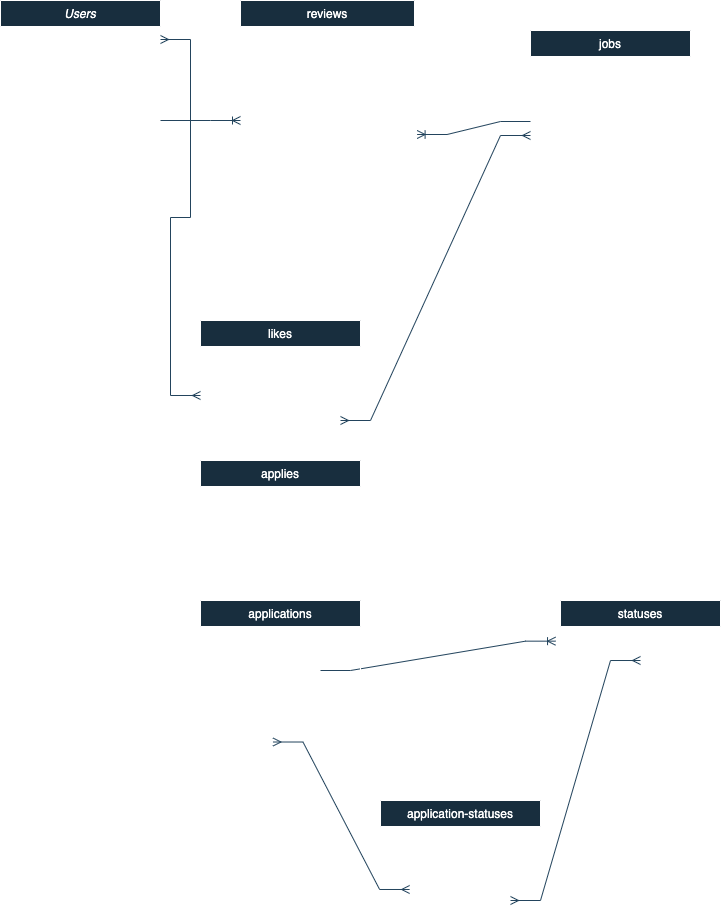

The diagram above was exported from draw.io. Its source (the exported page's mxGraphModel, read from the mxfile embedded in the PNG):
<mxGraphModel dx="474" dy="775" grid="1" gridSize="10" guides="1" tooltips="1" connect="1" arrows="1" fold="1" page="0" pageScale="1" pageWidth="850" pageHeight="1100" math="0" shadow="0">
  <root>
    <mxCell id="WIyWlLk6GJQsqaUBKTNV-0" />
    <mxCell id="WIyWlLk6GJQsqaUBKTNV-1" parent="WIyWlLk6GJQsqaUBKTNV-0" />
    <mxCell id="zkfFHV4jXpPFQw0GAbJ--0" value="Users" style="swimlane;fontStyle=2;align=center;verticalAlign=top;childLayout=stackLayout;horizontal=1;startSize=26;horizontalStack=0;resizeParent=1;resizeLast=0;collapsible=1;marginBottom=0;rounded=0;shadow=0;strokeWidth=1;fillColor=#182E3E;strokeColor=#FFFFFF;labelBackgroundColor=none;fontColor=#FFFFFF;" parent="WIyWlLk6GJQsqaUBKTNV-1" vertex="1">
      <mxGeometry x="80" y="80" width="160" height="216" as="geometry">
        <mxRectangle x="230" y="140" width="160" height="26" as="alternateBounds" />
      </mxGeometry>
    </mxCell>
    <mxCell id="PRjZhZSh-59z_5x7loet-4" value="id" style="text;align=left;verticalAlign=top;spacingLeft=4;spacingRight=4;overflow=hidden;rotatable=0;points=[[0,0.5],[1,0.5]];portConstraint=eastwest;labelBackgroundColor=none;fontColor=#FFFFFF;" parent="zkfFHV4jXpPFQw0GAbJ--0" vertex="1">
      <mxGeometry y="26" width="160" height="26" as="geometry" />
    </mxCell>
    <mxCell id="zkfFHV4jXpPFQw0GAbJ--1" value="first_name" style="text;align=left;verticalAlign=top;spacingLeft=4;spacingRight=4;overflow=hidden;rotatable=0;points=[[0,0.5],[1,0.5]];portConstraint=eastwest;labelBackgroundColor=none;fontColor=#FFFFFF;" parent="zkfFHV4jXpPFQw0GAbJ--0" vertex="1">
      <mxGeometry y="52" width="160" height="26" as="geometry" />
    </mxCell>
    <mxCell id="zkfFHV4jXpPFQw0GAbJ--2" value="last_name" style="text;align=left;verticalAlign=top;spacingLeft=4;spacingRight=4;overflow=hidden;rotatable=0;points=[[0,0.5],[1,0.5]];portConstraint=eastwest;rounded=0;shadow=0;html=0;labelBackgroundColor=none;fontColor=#FFFFFF;" parent="zkfFHV4jXpPFQw0GAbJ--0" vertex="1">
      <mxGeometry y="78" width="160" height="26" as="geometry" />
    </mxCell>
    <mxCell id="zkfFHV4jXpPFQw0GAbJ--3" value="email" style="text;align=left;verticalAlign=top;spacingLeft=4;spacingRight=4;overflow=hidden;rotatable=0;points=[[0,0.5],[1,0.5]];portConstraint=eastwest;rounded=0;shadow=0;html=0;labelBackgroundColor=none;fontColor=#FFFFFF;" parent="zkfFHV4jXpPFQw0GAbJ--0" vertex="1">
      <mxGeometry y="104" width="160" height="26" as="geometry" />
    </mxCell>
    <mxCell id="PRjZhZSh-59z_5x7loet-0" value="password_digest" style="text;align=left;verticalAlign=top;spacingLeft=4;spacingRight=4;overflow=hidden;rotatable=0;points=[[0,0.5],[1,0.5]];portConstraint=eastwest;rounded=0;shadow=0;html=0;labelBackgroundColor=none;fontColor=#FFFFFF;" parent="zkfFHV4jXpPFQw0GAbJ--0" vertex="1">
      <mxGeometry y="130" width="160" height="26" as="geometry" />
    </mxCell>
    <mxCell id="PRjZhZSh-59z_5x7loet-2" value="is_admin" style="text;align=left;verticalAlign=top;spacingLeft=4;spacingRight=4;overflow=hidden;rotatable=0;points=[[0,0.5],[1,0.5]];portConstraint=eastwest;rounded=0;shadow=0;html=0;labelBackgroundColor=none;fontColor=#FFFFFF;" parent="zkfFHV4jXpPFQw0GAbJ--0" vertex="1">
      <mxGeometry y="156" width="160" height="26" as="geometry" />
    </mxCell>
    <mxCell id="PRjZhZSh-59z_5x7loet-1" value="is_recruiter" style="text;align=left;verticalAlign=top;spacingLeft=4;spacingRight=4;overflow=hidden;rotatable=0;points=[[0,0.5],[1,0.5]];portConstraint=eastwest;rounded=0;shadow=0;html=0;labelBackgroundColor=none;fontColor=#FFFFFF;" parent="zkfFHV4jXpPFQw0GAbJ--0" vertex="1">
      <mxGeometry y="182" width="160" height="26" as="geometry" />
    </mxCell>
    <mxCell id="zkfFHV4jXpPFQw0GAbJ--17" value="jobs" style="swimlane;fontStyle=0;align=center;verticalAlign=top;childLayout=stackLayout;horizontal=1;startSize=26;horizontalStack=0;resizeParent=1;resizeLast=0;collapsible=1;marginBottom=0;rounded=0;shadow=0;strokeWidth=1;labelBackgroundColor=none;fillColor=#182E3E;strokeColor=#FFFFFF;fontColor=#FFFFFF;" parent="WIyWlLk6GJQsqaUBKTNV-1" vertex="1">
      <mxGeometry x="610" y="110" width="160" height="210" as="geometry">
        <mxRectangle x="550" y="140" width="160" height="26" as="alternateBounds" />
      </mxGeometry>
    </mxCell>
    <mxCell id="zkfFHV4jXpPFQw0GAbJ--18" value="id" style="text;align=left;verticalAlign=top;spacingLeft=4;spacingRight=4;overflow=hidden;rotatable=0;points=[[0,0.5],[1,0.5]];portConstraint=eastwest;labelBackgroundColor=none;fontColor=#FFFFFF;" parent="zkfFHV4jXpPFQw0GAbJ--17" vertex="1">
      <mxGeometry y="26" width="160" height="26" as="geometry" />
    </mxCell>
    <mxCell id="zkfFHV4jXpPFQw0GAbJ--19" value="title" style="text;align=left;verticalAlign=top;spacingLeft=4;spacingRight=4;overflow=hidden;rotatable=0;points=[[0,0.5],[1,0.5]];portConstraint=eastwest;rounded=0;shadow=0;html=0;labelBackgroundColor=none;fontColor=#FFFFFF;" parent="zkfFHV4jXpPFQw0GAbJ--17" vertex="1">
      <mxGeometry y="52" width="160" height="26" as="geometry" />
    </mxCell>
    <mxCell id="zkfFHV4jXpPFQw0GAbJ--20" value="description" style="text;align=left;verticalAlign=top;spacingLeft=4;spacingRight=4;overflow=hidden;rotatable=0;points=[[0,0.5],[1,0.5]];portConstraint=eastwest;rounded=0;shadow=0;html=0;labelBackgroundColor=none;fontColor=#FFFFFF;" parent="zkfFHV4jXpPFQw0GAbJ--17" vertex="1">
      <mxGeometry y="78" width="160" height="26" as="geometry" />
    </mxCell>
    <mxCell id="zkfFHV4jXpPFQw0GAbJ--21" value="company" style="text;align=left;verticalAlign=top;spacingLeft=4;spacingRight=4;overflow=hidden;rotatable=0;points=[[0,0.5],[1,0.5]];portConstraint=eastwest;rounded=0;shadow=0;html=0;labelBackgroundColor=none;fontColor=#FFFFFF;" parent="zkfFHV4jXpPFQw0GAbJ--17" vertex="1">
      <mxGeometry y="104" width="160" height="26" as="geometry" />
    </mxCell>
    <mxCell id="zkfFHV4jXpPFQw0GAbJ--22" value="location" style="text;align=left;verticalAlign=top;spacingLeft=4;spacingRight=4;overflow=hidden;rotatable=0;points=[[0,0.5],[1,0.5]];portConstraint=eastwest;rounded=0;shadow=0;html=0;labelBackgroundColor=none;fontColor=#FFFFFF;" parent="zkfFHV4jXpPFQw0GAbJ--17" vertex="1">
      <mxGeometry y="130" width="160" height="26" as="geometry" />
    </mxCell>
    <mxCell id="PRjZhZSh-59z_5x7loet-5" value="saved_count" style="text;align=left;verticalAlign=top;spacingLeft=4;spacingRight=4;overflow=hidden;rotatable=0;points=[[0,0.5],[1,0.5]];portConstraint=eastwest;rounded=0;shadow=0;html=0;labelBackgroundColor=none;fontColor=#FFFFFF;" parent="zkfFHV4jXpPFQw0GAbJ--17" vertex="1">
      <mxGeometry y="156" width="160" height="26" as="geometry" />
    </mxCell>
    <mxCell id="PRjZhZSh-59z_5x7loet-6" value="view_count" style="text;align=left;verticalAlign=top;spacingLeft=4;spacingRight=4;overflow=hidden;rotatable=0;points=[[0,0.5],[1,0.5]];portConstraint=eastwest;rounded=0;shadow=0;html=0;labelBackgroundColor=none;fontColor=#FFFFFF;" parent="zkfFHV4jXpPFQw0GAbJ--17" vertex="1">
      <mxGeometry y="182" width="160" height="26" as="geometry" />
    </mxCell>
    <mxCell id="PRjZhZSh-59z_5x7loet-7" value="likes" style="swimlane;fontStyle=0;align=center;verticalAlign=top;childLayout=stackLayout;horizontal=1;startSize=26;horizontalStack=0;resizeParent=1;resizeLast=0;collapsible=1;marginBottom=0;rounded=0;shadow=0;strokeWidth=1;labelBackgroundColor=none;fillColor=#182E3E;strokeColor=#FFFFFF;fontColor=#FFFFFF;" parent="WIyWlLk6GJQsqaUBKTNV-1" vertex="1">
      <mxGeometry x="280" y="400" width="160" height="120" as="geometry">
        <mxRectangle x="550" y="140" width="160" height="26" as="alternateBounds" />
      </mxGeometry>
    </mxCell>
    <mxCell id="PRjZhZSh-59z_5x7loet-94" value="" style="edgeStyle=entityRelationEdgeStyle;fontSize=12;html=1;endArrow=ERmany;startArrow=ERmany;rounded=0;labelBackgroundColor=none;strokeColor=#23445D;fontColor=default;" parent="PRjZhZSh-59z_5x7loet-7" target="zkfFHV4jXpPFQw0GAbJ--17" edge="1">
      <mxGeometry width="100" height="100" relative="1" as="geometry">
        <mxPoint x="140" y="100" as="sourcePoint" />
        <mxPoint x="240" as="targetPoint" />
      </mxGeometry>
    </mxCell>
    <mxCell id="PRjZhZSh-59z_5x7loet-8" value="id" style="text;align=left;verticalAlign=top;spacingLeft=4;spacingRight=4;overflow=hidden;rotatable=0;points=[[0,0.5],[1,0.5]];portConstraint=eastwest;labelBackgroundColor=none;fontColor=#FFFFFF;" parent="PRjZhZSh-59z_5x7loet-7" vertex="1">
      <mxGeometry y="26" width="160" height="26" as="geometry" />
    </mxCell>
    <mxCell id="PRjZhZSh-59z_5x7loet-34" value="" style="line;strokeWidth=2;html=1;labelBackgroundColor=none;fillColor=#182E3E;strokeColor=#FFFFFF;fontColor=#FFFFFF;" parent="PRjZhZSh-59z_5x7loet-7" vertex="1">
      <mxGeometry y="52" width="160" height="10" as="geometry" />
    </mxCell>
    <mxCell id="PRjZhZSh-59z_5x7loet-36" value="user_id" style="text;align=left;verticalAlign=top;spacingLeft=4;spacingRight=4;overflow=hidden;rotatable=0;points=[[0,0.5],[1,0.5]];portConstraint=eastwest;rounded=0;shadow=0;html=0;labelBackgroundColor=none;fontColor=#FFFFFF;" parent="PRjZhZSh-59z_5x7loet-7" vertex="1">
      <mxGeometry y="62" width="160" height="26" as="geometry" />
    </mxCell>
    <mxCell id="PRjZhZSh-59z_5x7loet-35" value="job_id" style="text;align=left;verticalAlign=top;spacingLeft=4;spacingRight=4;overflow=hidden;rotatable=0;points=[[0,0.5],[1,0.5]];portConstraint=eastwest;rounded=0;shadow=0;html=0;labelBackgroundColor=none;fontColor=#FFFFFF;" parent="PRjZhZSh-59z_5x7loet-7" vertex="1">
      <mxGeometry y="88" width="160" height="26" as="geometry" />
    </mxCell>
    <mxCell id="PRjZhZSh-59z_5x7loet-15" value="reviews" style="swimlane;fontStyle=0;align=center;verticalAlign=top;childLayout=stackLayout;horizontal=1;startSize=26;horizontalStack=0;resizeParent=1;resizeLast=0;collapsible=1;marginBottom=0;rounded=0;shadow=0;strokeWidth=1;labelBackgroundColor=none;fillColor=#182E3E;strokeColor=#FFFFFF;fontColor=#FFFFFF;" parent="WIyWlLk6GJQsqaUBKTNV-1" vertex="1">
      <mxGeometry x="320" y="80" width="174" height="280" as="geometry">
        <mxRectangle x="270" y="400" width="160" height="26" as="alternateBounds" />
      </mxGeometry>
    </mxCell>
    <mxCell id="PRjZhZSh-59z_5x7loet-16" value="id" style="text;align=left;verticalAlign=top;spacingLeft=4;spacingRight=4;overflow=hidden;rotatable=0;points=[[0,0.5],[1,0.5]];portConstraint=eastwest;labelBackgroundColor=none;fontColor=#FFFFFF;" parent="PRjZhZSh-59z_5x7loet-15" vertex="1">
      <mxGeometry y="26" width="174" height="26" as="geometry" />
    </mxCell>
    <mxCell id="PRjZhZSh-59z_5x7loet-17" value="title" style="text;align=left;verticalAlign=top;spacingLeft=4;spacingRight=4;overflow=hidden;rotatable=0;points=[[0,0.5],[1,0.5]];portConstraint=eastwest;rounded=0;shadow=0;html=0;labelBackgroundColor=none;fontColor=#FFFFFF;" parent="PRjZhZSh-59z_5x7loet-15" vertex="1">
      <mxGeometry y="52" width="174" height="26" as="geometry" />
    </mxCell>
    <mxCell id="PRjZhZSh-59z_5x7loet-18" value="content" style="text;align=left;verticalAlign=top;spacingLeft=4;spacingRight=4;overflow=hidden;rotatable=0;points=[[0,0.5],[1,0.5]];portConstraint=eastwest;rounded=0;shadow=0;html=0;labelBackgroundColor=none;fontColor=#FFFFFF;" parent="PRjZhZSh-59z_5x7loet-15" vertex="1">
      <mxGeometry y="78" width="174" height="26" as="geometry" />
    </mxCell>
    <mxCell id="PRjZhZSh-59z_5x7loet-19" value="job_title" style="text;align=left;verticalAlign=top;spacingLeft=4;spacingRight=4;overflow=hidden;rotatable=0;points=[[0,0.5],[1,0.5]];portConstraint=eastwest;rounded=0;shadow=0;html=0;labelBackgroundColor=none;fontColor=#FFFFFF;" parent="PRjZhZSh-59z_5x7loet-15" vertex="1">
      <mxGeometry y="104" width="174" height="26" as="geometry" />
    </mxCell>
    <mxCell id="PRjZhZSh-59z_5x7loet-20" value="location" style="text;align=left;verticalAlign=top;spacingLeft=4;spacingRight=4;overflow=hidden;rotatable=0;points=[[0,0.5],[1,0.5]];portConstraint=eastwest;rounded=0;shadow=0;html=0;labelBackgroundColor=none;fontColor=#FFFFFF;" parent="PRjZhZSh-59z_5x7loet-15" vertex="1">
      <mxGeometry y="130" width="174" height="26" as="geometry" />
    </mxCell>
    <mxCell id="PRjZhZSh-59z_5x7loet-21" value="saved_count" style="text;align=left;verticalAlign=top;spacingLeft=4;spacingRight=4;overflow=hidden;rotatable=0;points=[[0,0.5],[1,0.5]];portConstraint=eastwest;rounded=0;shadow=0;html=0;labelBackgroundColor=none;fontColor=#FFFFFF;" parent="PRjZhZSh-59z_5x7loet-15" vertex="1">
      <mxGeometry y="156" width="174" height="26" as="geometry" />
    </mxCell>
    <mxCell id="PRjZhZSh-59z_5x7loet-22" value="view_count" style="text;align=left;verticalAlign=top;spacingLeft=4;spacingRight=4;overflow=hidden;rotatable=0;points=[[0,0.5],[1,0.5]];portConstraint=eastwest;rounded=0;shadow=0;html=0;labelBackgroundColor=none;fontColor=#FFFFFF;" parent="PRjZhZSh-59z_5x7loet-15" vertex="1">
      <mxGeometry y="182" width="174" height="26" as="geometry" />
    </mxCell>
    <mxCell id="PRjZhZSh-59z_5x7loet-33" value="" style="line;strokeWidth=2;html=1;labelBackgroundColor=none;fillColor=#182E3E;strokeColor=#FFFFFF;fontColor=#FFFFFF;" parent="PRjZhZSh-59z_5x7loet-15" vertex="1">
      <mxGeometry y="208" width="174" height="10" as="geometry" />
    </mxCell>
    <mxCell id="PRjZhZSh-59z_5x7loet-31" value="job_id" style="text;align=left;verticalAlign=top;spacingLeft=4;spacingRight=4;overflow=hidden;rotatable=0;points=[[0,0.5],[1,0.5]];portConstraint=eastwest;rounded=0;shadow=0;html=0;labelBackgroundColor=none;fontColor=#FFFFFF;" parent="PRjZhZSh-59z_5x7loet-15" vertex="1">
      <mxGeometry y="218" width="174" height="26" as="geometry" />
    </mxCell>
    <mxCell id="PRjZhZSh-59z_5x7loet-32" value="user_id" style="text;align=left;verticalAlign=top;spacingLeft=4;spacingRight=4;overflow=hidden;rotatable=0;points=[[0,0.5],[1,0.5]];portConstraint=eastwest;rounded=0;shadow=0;html=0;labelBackgroundColor=none;fontColor=#FFFFFF;" parent="PRjZhZSh-59z_5x7loet-15" vertex="1">
      <mxGeometry y="244" width="174" height="26" as="geometry" />
    </mxCell>
    <mxCell id="PRjZhZSh-59z_5x7loet-37" value="applies" style="swimlane;fontStyle=0;align=center;verticalAlign=top;childLayout=stackLayout;horizontal=1;startSize=26;horizontalStack=0;resizeParent=1;resizeLast=0;collapsible=1;marginBottom=0;rounded=0;shadow=0;strokeWidth=1;labelBackgroundColor=none;fillColor=#182E3E;strokeColor=#FFFFFF;fontColor=#FFFFFF;" parent="WIyWlLk6GJQsqaUBKTNV-1" vertex="1">
      <mxGeometry x="280" y="540" width="160" height="120" as="geometry">
        <mxRectangle x="270" y="400" width="160" height="26" as="alternateBounds" />
      </mxGeometry>
    </mxCell>
    <mxCell id="PRjZhZSh-59z_5x7loet-38" value="id" style="text;align=left;verticalAlign=top;spacingLeft=4;spacingRight=4;overflow=hidden;rotatable=0;points=[[0,0.5],[1,0.5]];portConstraint=eastwest;labelBackgroundColor=none;fontColor=#FFFFFF;" parent="PRjZhZSh-59z_5x7loet-37" vertex="1">
      <mxGeometry y="26" width="160" height="26" as="geometry" />
    </mxCell>
    <mxCell id="PRjZhZSh-59z_5x7loet-45" value="" style="line;strokeWidth=2;html=1;labelBackgroundColor=none;fillColor=#182E3E;strokeColor=#FFFFFF;fontColor=#FFFFFF;" parent="PRjZhZSh-59z_5x7loet-37" vertex="1">
      <mxGeometry y="52" width="160" height="10" as="geometry" />
    </mxCell>
    <mxCell id="PRjZhZSh-59z_5x7loet-46" value="job_id" style="text;align=left;verticalAlign=top;spacingLeft=4;spacingRight=4;overflow=hidden;rotatable=0;points=[[0,0.5],[1,0.5]];portConstraint=eastwest;rounded=0;shadow=0;html=0;labelBackgroundColor=none;fontColor=#FFFFFF;" parent="PRjZhZSh-59z_5x7loet-37" vertex="1">
      <mxGeometry y="62" width="160" height="26" as="geometry" />
    </mxCell>
    <mxCell id="PRjZhZSh-59z_5x7loet-47" value="user_id" style="text;align=left;verticalAlign=top;spacingLeft=4;spacingRight=4;overflow=hidden;rotatable=0;points=[[0,0.5],[1,0.5]];portConstraint=eastwest;rounded=0;shadow=0;html=0;labelBackgroundColor=none;fontColor=#FFFFFF;" parent="PRjZhZSh-59z_5x7loet-37" vertex="1">
      <mxGeometry y="88" width="160" height="26" as="geometry" />
    </mxCell>
    <mxCell id="PRjZhZSh-59z_5x7loet-97" value="" style="edgeStyle=entityRelationEdgeStyle;fontSize=12;html=1;endArrow=ERoneToMany;rounded=0;entryX=-0.031;entryY=0.564;entryDx=0;entryDy=0;entryPerimeter=0;labelBackgroundColor=none;strokeColor=#23445D;fontColor=default;" parent="PRjZhZSh-59z_5x7loet-37" target="PRjZhZSh-59z_5x7loet-60" edge="1">
      <mxGeometry width="100" height="100" relative="1" as="geometry">
        <mxPoint x="120" y="210" as="sourcePoint" />
        <mxPoint x="220" y="110" as="targetPoint" />
      </mxGeometry>
    </mxCell>
    <mxCell id="PRjZhZSh-59z_5x7loet-48" value="applications" style="swimlane;fontStyle=0;align=center;verticalAlign=top;childLayout=stackLayout;horizontal=1;startSize=26;horizontalStack=0;resizeParent=1;resizeLast=0;collapsible=1;marginBottom=0;rounded=0;shadow=0;strokeWidth=1;labelBackgroundColor=none;fillColor=#182E3E;strokeColor=#FFFFFF;fontColor=#FFFFFF;" parent="WIyWlLk6GJQsqaUBKTNV-1" vertex="1">
      <mxGeometry x="280" y="680" width="160" height="150" as="geometry">
        <mxRectangle x="270" y="400" width="160" height="26" as="alternateBounds" />
      </mxGeometry>
    </mxCell>
    <mxCell id="PRjZhZSh-59z_5x7loet-49" value="id" style="text;align=left;verticalAlign=top;spacingLeft=4;spacingRight=4;overflow=hidden;rotatable=0;points=[[0,0.5],[1,0.5]];portConstraint=eastwest;labelBackgroundColor=none;fontColor=#FFFFFF;" parent="PRjZhZSh-59z_5x7loet-48" vertex="1">
      <mxGeometry y="26" width="160" height="26" as="geometry" />
    </mxCell>
    <mxCell id="PRjZhZSh-59z_5x7loet-50" value="status" style="text;align=left;verticalAlign=top;spacingLeft=4;spacingRight=4;overflow=hidden;rotatable=0;points=[[0,0.5],[1,0.5]];portConstraint=eastwest;rounded=0;shadow=0;html=0;labelBackgroundColor=none;fontColor=#FFFFFF;" parent="PRjZhZSh-59z_5x7loet-48" vertex="1">
      <mxGeometry y="52" width="160" height="26" as="geometry" />
    </mxCell>
    <mxCell id="PRjZhZSh-59z_5x7loet-56" value="" style="line;strokeWidth=2;html=1;labelBackgroundColor=none;fillColor=#182E3E;strokeColor=#FFFFFF;fontColor=#FFFFFF;" parent="PRjZhZSh-59z_5x7loet-48" vertex="1">
      <mxGeometry y="78" width="160" height="10" as="geometry" />
    </mxCell>
    <mxCell id="PRjZhZSh-59z_5x7loet-57" value="job_id" style="text;align=left;verticalAlign=top;spacingLeft=4;spacingRight=4;overflow=hidden;rotatable=0;points=[[0,0.5],[1,0.5]];portConstraint=eastwest;rounded=0;shadow=0;html=0;labelBackgroundColor=none;fontColor=#FFFFFF;" parent="PRjZhZSh-59z_5x7loet-48" vertex="1">
      <mxGeometry y="88" width="160" height="26" as="geometry" />
    </mxCell>
    <mxCell id="PRjZhZSh-59z_5x7loet-58" value="user_id" style="text;align=left;verticalAlign=top;spacingLeft=4;spacingRight=4;overflow=hidden;rotatable=0;points=[[0,0.5],[1,0.5]];portConstraint=eastwest;rounded=0;shadow=0;html=0;labelBackgroundColor=none;fontColor=#FFFFFF;" parent="PRjZhZSh-59z_5x7loet-48" vertex="1">
      <mxGeometry y="114" width="160" height="26" as="geometry" />
    </mxCell>
    <mxCell id="PRjZhZSh-59z_5x7loet-59" value="statuses" style="swimlane;fontStyle=0;align=center;verticalAlign=top;childLayout=stackLayout;horizontal=1;startSize=26;horizontalStack=0;resizeParent=1;resizeLast=0;collapsible=1;marginBottom=0;rounded=0;shadow=0;strokeWidth=1;labelBackgroundColor=none;fillColor=#182E3E;strokeColor=#FFFFFF;fontColor=#FFFFFF;" parent="WIyWlLk6GJQsqaUBKTNV-1" vertex="1">
      <mxGeometry x="640" y="680" width="160" height="80" as="geometry">
        <mxRectangle x="270" y="400" width="160" height="26" as="alternateBounds" />
      </mxGeometry>
    </mxCell>
    <mxCell id="PRjZhZSh-59z_5x7loet-60" value="id" style="text;align=left;verticalAlign=top;spacingLeft=4;spacingRight=4;overflow=hidden;rotatable=0;points=[[0,0.5],[1,0.5]];portConstraint=eastwest;labelBackgroundColor=none;fontColor=#FFFFFF;" parent="PRjZhZSh-59z_5x7loet-59" vertex="1">
      <mxGeometry y="26" width="160" height="26" as="geometry" />
    </mxCell>
    <mxCell id="PRjZhZSh-59z_5x7loet-62" value="status" style="text;align=left;verticalAlign=top;spacingLeft=4;spacingRight=4;overflow=hidden;rotatable=0;points=[[0,0.5],[1,0.5]];portConstraint=eastwest;rounded=0;shadow=0;html=0;labelBackgroundColor=none;fontColor=#FFFFFF;" parent="PRjZhZSh-59z_5x7loet-59" vertex="1">
      <mxGeometry y="52" width="160" height="26" as="geometry" />
    </mxCell>
    <mxCell id="PRjZhZSh-59z_5x7loet-64" value="application-statuses" style="swimlane;fontStyle=0;align=center;verticalAlign=top;childLayout=stackLayout;horizontal=1;startSize=26;horizontalStack=0;resizeParent=1;resizeLast=0;collapsible=1;marginBottom=0;rounded=0;shadow=0;strokeWidth=1;labelBackgroundColor=none;fillColor=#182E3E;strokeColor=#FFFFFF;fontColor=#FFFFFF;" parent="WIyWlLk6GJQsqaUBKTNV-1" vertex="1">
      <mxGeometry x="460" y="880" width="160" height="120" as="geometry">
        <mxRectangle x="270" y="400" width="160" height="26" as="alternateBounds" />
      </mxGeometry>
    </mxCell>
    <mxCell id="PRjZhZSh-59z_5x7loet-96" value="" style="edgeStyle=entityRelationEdgeStyle;fontSize=12;html=1;endArrow=ERmany;startArrow=ERmany;rounded=0;entryX=0.5;entryY=0.308;entryDx=0;entryDy=0;entryPerimeter=0;labelBackgroundColor=none;strokeColor=#23445D;fontColor=default;" parent="PRjZhZSh-59z_5x7loet-64" target="PRjZhZSh-59z_5x7loet-62" edge="1">
      <mxGeometry width="100" height="100" relative="1" as="geometry">
        <mxPoint x="130" y="100" as="sourcePoint" />
        <mxPoint x="230" as="targetPoint" />
      </mxGeometry>
    </mxCell>
    <mxCell id="PRjZhZSh-59z_5x7loet-65" value="id" style="text;align=left;verticalAlign=top;spacingLeft=4;spacingRight=4;overflow=hidden;rotatable=0;points=[[0,0.5],[1,0.5]];portConstraint=eastwest;labelBackgroundColor=none;fontColor=#FFFFFF;" parent="PRjZhZSh-59z_5x7loet-64" vertex="1">
      <mxGeometry y="26" width="160" height="26" as="geometry" />
    </mxCell>
    <mxCell id="PRjZhZSh-59z_5x7loet-67" value="" style="line;strokeWidth=2;html=1;labelBackgroundColor=none;fillColor=#182E3E;strokeColor=#FFFFFF;fontColor=#FFFFFF;" parent="PRjZhZSh-59z_5x7loet-64" vertex="1">
      <mxGeometry y="52" width="160" height="10" as="geometry" />
    </mxCell>
    <mxCell id="PRjZhZSh-59z_5x7loet-68" value="application_id" style="text;align=left;verticalAlign=top;spacingLeft=4;spacingRight=4;overflow=hidden;rotatable=0;points=[[0,0.5],[1,0.5]];portConstraint=eastwest;rounded=0;shadow=0;html=0;labelBackgroundColor=none;fontColor=#FFFFFF;" parent="PRjZhZSh-59z_5x7loet-64" vertex="1">
      <mxGeometry y="62" width="160" height="26" as="geometry" />
    </mxCell>
    <mxCell id="PRjZhZSh-59z_5x7loet-69" value="status_id" style="text;align=left;verticalAlign=top;spacingLeft=4;spacingRight=4;overflow=hidden;rotatable=0;points=[[0,0.5],[1,0.5]];portConstraint=eastwest;rounded=0;shadow=0;html=0;labelBackgroundColor=none;fontColor=#FFFFFF;" parent="PRjZhZSh-59z_5x7loet-64" vertex="1">
      <mxGeometry y="88" width="160" height="26" as="geometry" />
    </mxCell>
    <mxCell id="PRjZhZSh-59z_5x7loet-88" value="" style="edgeStyle=entityRelationEdgeStyle;fontSize=12;html=1;endArrow=ERoneToMany;rounded=0;labelBackgroundColor=none;strokeColor=#23445D;fontColor=default;" parent="WIyWlLk6GJQsqaUBKTNV-1" edge="1">
      <mxGeometry width="100" height="100" relative="1" as="geometry">
        <mxPoint x="240" y="200" as="sourcePoint" />
        <mxPoint x="320" y="200" as="targetPoint" />
      </mxGeometry>
    </mxCell>
    <mxCell id="PRjZhZSh-59z_5x7loet-90" value="" style="edgeStyle=entityRelationEdgeStyle;fontSize=12;html=1;endArrow=ERoneToMany;rounded=0;exitX=0;exitY=0.5;exitDx=0;exitDy=0;entryX=1.015;entryY=0.154;entryDx=0;entryDy=0;entryPerimeter=0;labelBackgroundColor=none;strokeColor=#23445D;fontColor=default;" parent="WIyWlLk6GJQsqaUBKTNV-1" source="zkfFHV4jXpPFQw0GAbJ--20" target="PRjZhZSh-59z_5x7loet-20" edge="1">
      <mxGeometry width="100" height="100" relative="1" as="geometry">
        <mxPoint x="610" y="220" as="sourcePoint" />
        <mxPoint x="500" y="200" as="targetPoint" />
      </mxGeometry>
    </mxCell>
    <mxCell id="PRjZhZSh-59z_5x7loet-92" value="" style="edgeStyle=entityRelationEdgeStyle;fontSize=12;html=1;endArrow=ERmany;startArrow=ERmany;rounded=0;exitX=0;exitY=0.5;exitDx=0;exitDy=0;labelBackgroundColor=none;strokeColor=#23445D;fontColor=default;" parent="WIyWlLk6GJQsqaUBKTNV-1" source="PRjZhZSh-59z_5x7loet-36" target="PRjZhZSh-59z_5x7loet-4" edge="1">
      <mxGeometry width="100" height="100" relative="1" as="geometry">
        <mxPoint x="250" y="450" as="sourcePoint" />
        <mxPoint x="250" y="330" as="targetPoint" />
      </mxGeometry>
    </mxCell>
    <mxCell id="PRjZhZSh-59z_5x7loet-95" value="" style="edgeStyle=entityRelationEdgeStyle;fontSize=12;html=1;endArrow=ERmany;startArrow=ERmany;rounded=0;exitX=0.182;exitY=0.038;exitDx=0;exitDy=0;exitPerimeter=0;entryX=0.453;entryY=1.058;entryDx=0;entryDy=0;entryPerimeter=0;labelBackgroundColor=none;strokeColor=#23445D;fontColor=default;" parent="WIyWlLk6GJQsqaUBKTNV-1" source="PRjZhZSh-59z_5x7loet-69" target="PRjZhZSh-59z_5x7loet-58" edge="1">
      <mxGeometry width="100" height="100" relative="1" as="geometry">
        <mxPoint x="410" y="900" as="sourcePoint" />
        <mxPoint x="430" y="810" as="targetPoint" />
      </mxGeometry>
    </mxCell>
  </root>
</mxGraphModel>